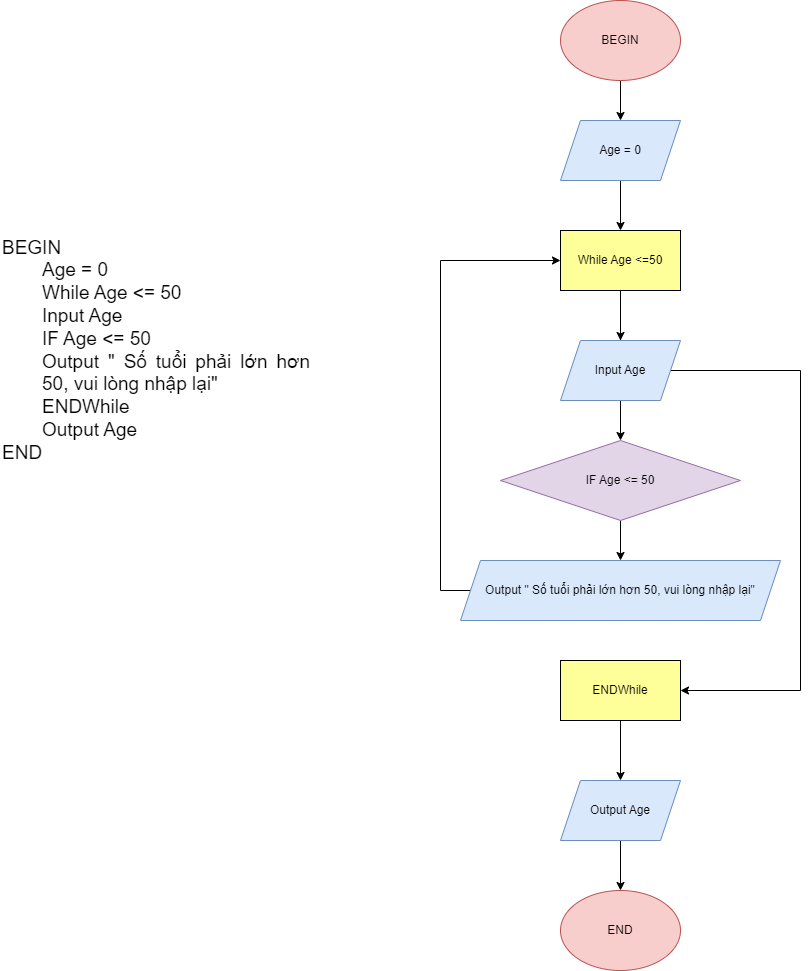

The diagram above was exported from draw.io. Its source (the exported page's mxGraphModel, read from the mxfile embedded in the PNG):
<mxGraphModel dx="1050" dy="573" grid="1" gridSize="10" guides="1" tooltips="1" connect="1" arrows="1" fold="1" page="1" pageScale="1" pageWidth="3300" pageHeight="4681" math="0" shadow="0">
  <root>
    <mxCell id="WIyWlLk6GJQsqaUBKTNV-0" />
    <mxCell id="WIyWlLk6GJQsqaUBKTNV-1" parent="WIyWlLk6GJQsqaUBKTNV-0" />
    <mxCell id="HnLhWokX56UN4SqOGBWQ-2" value="" style="edgeStyle=orthogonalEdgeStyle;rounded=0;orthogonalLoop=1;jettySize=auto;html=1;" edge="1" parent="WIyWlLk6GJQsqaUBKTNV-1" source="HnLhWokX56UN4SqOGBWQ-0" target="HnLhWokX56UN4SqOGBWQ-1">
      <mxGeometry relative="1" as="geometry" />
    </mxCell>
    <mxCell id="HnLhWokX56UN4SqOGBWQ-0" value="BEGIN" style="ellipse;whiteSpace=wrap;html=1;fillColor=#f8cecc;strokeColor=#b85450;" vertex="1" parent="WIyWlLk6GJQsqaUBKTNV-1">
      <mxGeometry x="1280" y="40" width="120" height="80" as="geometry" />
    </mxCell>
    <mxCell id="HnLhWokX56UN4SqOGBWQ-7" value="" style="edgeStyle=orthogonalEdgeStyle;rounded=0;orthogonalLoop=1;jettySize=auto;html=1;" edge="1" parent="WIyWlLk6GJQsqaUBKTNV-1" source="HnLhWokX56UN4SqOGBWQ-1" target="HnLhWokX56UN4SqOGBWQ-3">
      <mxGeometry relative="1" as="geometry" />
    </mxCell>
    <mxCell id="HnLhWokX56UN4SqOGBWQ-1" value="Age = 0" style="shape=parallelogram;perimeter=parallelogramPerimeter;whiteSpace=wrap;html=1;fixedSize=1;fillColor=#dae8fc;strokeColor=#6c8ebf;" vertex="1" parent="WIyWlLk6GJQsqaUBKTNV-1">
      <mxGeometry x="1280" y="160" width="120" height="60" as="geometry" />
    </mxCell>
    <mxCell id="HnLhWokX56UN4SqOGBWQ-8" value="" style="edgeStyle=orthogonalEdgeStyle;rounded=0;orthogonalLoop=1;jettySize=auto;html=1;" edge="1" parent="WIyWlLk6GJQsqaUBKTNV-1" source="HnLhWokX56UN4SqOGBWQ-3" target="HnLhWokX56UN4SqOGBWQ-4">
      <mxGeometry relative="1" as="geometry" />
    </mxCell>
    <mxCell id="HnLhWokX56UN4SqOGBWQ-14" style="edgeStyle=orthogonalEdgeStyle;rounded=0;orthogonalLoop=1;jettySize=auto;html=1;entryX=1;entryY=0.5;entryDx=0;entryDy=0;" edge="1" parent="WIyWlLk6GJQsqaUBKTNV-1" source="HnLhWokX56UN4SqOGBWQ-3" target="HnLhWokX56UN4SqOGBWQ-12">
      <mxGeometry relative="1" as="geometry">
        <Array as="points">
          <mxPoint x="1340" y="410" />
          <mxPoint x="1520" y="410" />
          <mxPoint x="1520" y="730" />
        </Array>
      </mxGeometry>
    </mxCell>
    <mxCell id="HnLhWokX56UN4SqOGBWQ-3" value="While Age &amp;lt;=50" style="rounded=0;whiteSpace=wrap;html=1;fillColor=#FFFF99;" vertex="1" parent="WIyWlLk6GJQsqaUBKTNV-1">
      <mxGeometry x="1280" y="270" width="120" height="60" as="geometry" />
    </mxCell>
    <mxCell id="HnLhWokX56UN4SqOGBWQ-9" value="" style="edgeStyle=orthogonalEdgeStyle;rounded=0;orthogonalLoop=1;jettySize=auto;html=1;" edge="1" parent="WIyWlLk6GJQsqaUBKTNV-1" source="HnLhWokX56UN4SqOGBWQ-4" target="HnLhWokX56UN4SqOGBWQ-5">
      <mxGeometry relative="1" as="geometry" />
    </mxCell>
    <mxCell id="HnLhWokX56UN4SqOGBWQ-4" value="Input Age" style="shape=parallelogram;perimeter=parallelogramPerimeter;whiteSpace=wrap;html=1;fixedSize=1;fillColor=#dae8fc;strokeColor=#6c8ebf;" vertex="1" parent="WIyWlLk6GJQsqaUBKTNV-1">
      <mxGeometry x="1280" y="380" width="120" height="60" as="geometry" />
    </mxCell>
    <mxCell id="HnLhWokX56UN4SqOGBWQ-10" value="" style="edgeStyle=orthogonalEdgeStyle;rounded=0;orthogonalLoop=1;jettySize=auto;html=1;" edge="1" parent="WIyWlLk6GJQsqaUBKTNV-1" source="HnLhWokX56UN4SqOGBWQ-5" target="HnLhWokX56UN4SqOGBWQ-6">
      <mxGeometry relative="1" as="geometry" />
    </mxCell>
    <mxCell id="HnLhWokX56UN4SqOGBWQ-5" value="IF Age &amp;lt;= 50" style="rhombus;whiteSpace=wrap;html=1;fillColor=#e1d5e7;strokeColor=#9673a6;" vertex="1" parent="WIyWlLk6GJQsqaUBKTNV-1">
      <mxGeometry x="1220" y="480" width="240" height="80" as="geometry" />
    </mxCell>
    <mxCell id="HnLhWokX56UN4SqOGBWQ-11" style="edgeStyle=orthogonalEdgeStyle;rounded=0;orthogonalLoop=1;jettySize=auto;html=1;entryX=0;entryY=0.5;entryDx=0;entryDy=0;" edge="1" parent="WIyWlLk6GJQsqaUBKTNV-1" source="HnLhWokX56UN4SqOGBWQ-6" target="HnLhWokX56UN4SqOGBWQ-3">
      <mxGeometry relative="1" as="geometry">
        <Array as="points">
          <mxPoint x="1160" y="630" />
          <mxPoint x="1160" y="300" />
        </Array>
      </mxGeometry>
    </mxCell>
    <mxCell id="HnLhWokX56UN4SqOGBWQ-6" value="Output &quot; Số tuổi phải lớn hơn 50, vui lòng nhập lại&quot;" style="shape=parallelogram;perimeter=parallelogramPerimeter;whiteSpace=wrap;html=1;fixedSize=1;fillColor=#dae8fc;strokeColor=#6c8ebf;" vertex="1" parent="WIyWlLk6GJQsqaUBKTNV-1">
      <mxGeometry x="1180" y="600" width="320" height="60" as="geometry" />
    </mxCell>
    <mxCell id="HnLhWokX56UN4SqOGBWQ-16" value="" style="edgeStyle=orthogonalEdgeStyle;rounded=0;orthogonalLoop=1;jettySize=auto;html=1;" edge="1" parent="WIyWlLk6GJQsqaUBKTNV-1" source="HnLhWokX56UN4SqOGBWQ-12" target="HnLhWokX56UN4SqOGBWQ-15">
      <mxGeometry relative="1" as="geometry" />
    </mxCell>
    <mxCell id="HnLhWokX56UN4SqOGBWQ-12" value="ENDWhile" style="rounded=0;whiteSpace=wrap;html=1;fillColor=#FFFF99;" vertex="1" parent="WIyWlLk6GJQsqaUBKTNV-1">
      <mxGeometry x="1280" y="700" width="120" height="60" as="geometry" />
    </mxCell>
    <mxCell id="HnLhWokX56UN4SqOGBWQ-18" value="" style="edgeStyle=orthogonalEdgeStyle;rounded=0;orthogonalLoop=1;jettySize=auto;html=1;" edge="1" parent="WIyWlLk6GJQsqaUBKTNV-1" source="HnLhWokX56UN4SqOGBWQ-15" target="HnLhWokX56UN4SqOGBWQ-17">
      <mxGeometry relative="1" as="geometry" />
    </mxCell>
    <mxCell id="HnLhWokX56UN4SqOGBWQ-15" value="Output Age" style="shape=parallelogram;perimeter=parallelogramPerimeter;whiteSpace=wrap;html=1;fixedSize=1;fillColor=#dae8fc;strokeColor=#6c8ebf;" vertex="1" parent="WIyWlLk6GJQsqaUBKTNV-1">
      <mxGeometry x="1280" y="820" width="120" height="60" as="geometry" />
    </mxCell>
    <mxCell id="HnLhWokX56UN4SqOGBWQ-17" value="END" style="ellipse;whiteSpace=wrap;html=1;fillColor=#f8cecc;strokeColor=#b85450;" vertex="1" parent="WIyWlLk6GJQsqaUBKTNV-1">
      <mxGeometry x="1280" y="930" width="120" height="80" as="geometry" />
    </mxCell>
    <mxCell id="HnLhWokX56UN4SqOGBWQ-19" value="&lt;div style=&quot;text-align: justify; font-size: 19px;&quot;&gt;&lt;span style=&quot;background-color: initial;&quot;&gt;&lt;font style=&quot;font-size: 19px;&quot;&gt;BEGIN&lt;/font&gt;&lt;/span&gt;&lt;/div&gt;&lt;blockquote style=&quot;margin: 0 0 0 40px; border: none; padding: 0px;&quot;&gt;&lt;div style=&quot;text-align: justify; font-size: 19px;&quot;&gt;&lt;font style=&quot;font-size: 19px;&quot;&gt;Age = 0&lt;/font&gt;&lt;/div&gt;&lt;div style=&quot;text-align: justify; font-size: 19px;&quot;&gt;&lt;font style=&quot;font-size: 19px;&quot;&gt;While Age &amp;lt;= 50&lt;/font&gt;&lt;/div&gt;&lt;div style=&quot;text-align: justify; font-size: 19px;&quot;&gt;&lt;font style=&quot;font-size: 19px;&quot;&gt;Input Age&lt;/font&gt;&lt;/div&gt;&lt;div style=&quot;text-align: justify; font-size: 19px;&quot;&gt;IF Age &amp;lt;= 50&lt;/div&gt;&lt;div style=&quot;text-align: justify; font-size: 19px;&quot;&gt;Output &quot; Số tuổi phải lớn hơn 50, vui lòng nhập lại&quot;&lt;/div&gt;&lt;div style=&quot;text-align: justify; font-size: 19px;&quot;&gt;ENDWhile&lt;/div&gt;&lt;div style=&quot;text-align: justify; font-size: 19px;&quot;&gt;Output Age&lt;/div&gt;&lt;/blockquote&gt;&lt;div style=&quot;text-align: justify; font-size: 19px;&quot;&gt;END&lt;/div&gt;" style="text;html=1;strokeColor=none;fillColor=none;align=left;verticalAlign=middle;whiteSpace=wrap;rounded=0;" vertex="1" parent="WIyWlLk6GJQsqaUBKTNV-1">
      <mxGeometry x="720" y="230" width="310" height="320" as="geometry" />
    </mxCell>
  </root>
</mxGraphModel>